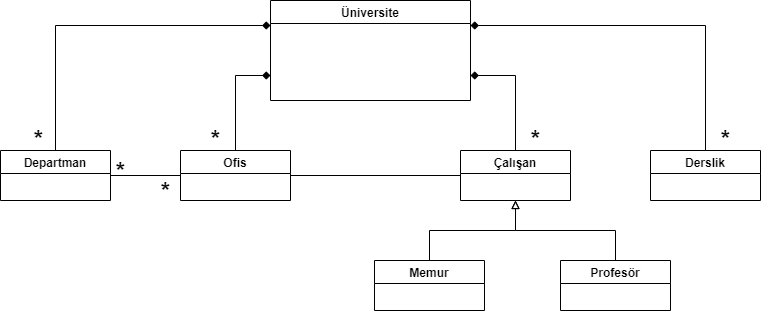

The diagram above was exported from draw.io. Its source (the exported page's mxGraphModel, read from the mxfile embedded in the PNG):
<mxGraphModel dx="1099" dy="790" grid="1" gridSize="10" guides="1" tooltips="1" connect="1" arrows="1" fold="1" page="1" pageScale="1" pageWidth="827" pageHeight="1169" math="0" shadow="0">
  <root>
    <mxCell id="0" />
    <mxCell id="1" parent="0" />
    <mxCell id="2" value="Üniversite" style="swimlane;" vertex="1" parent="1">
      <mxGeometry x="310" y="300" width="200" height="100" as="geometry" />
    </mxCell>
    <mxCell id="9" style="edgeStyle=orthogonalEdgeStyle;rounded=0;orthogonalLoop=1;jettySize=auto;html=1;entryX=0;entryY=0.25;entryDx=0;entryDy=0;exitX=0.5;exitY=0;exitDx=0;exitDy=0;endArrow=diamond;endFill=1;" edge="1" parent="1" source="3" target="2">
      <mxGeometry relative="1" as="geometry" />
    </mxCell>
    <mxCell id="16" style="edgeStyle=orthogonalEdgeStyle;rounded=0;orthogonalLoop=1;jettySize=auto;html=1;exitX=1;exitY=0.5;exitDx=0;exitDy=0;entryX=0;entryY=0.5;entryDx=0;entryDy=0;endArrow=none;endFill=0;" edge="1" parent="1" source="3" target="4">
      <mxGeometry relative="1" as="geometry" />
    </mxCell>
    <mxCell id="3" value="Departman" style="swimlane;" vertex="1" parent="1">
      <mxGeometry x="40" y="450" width="110" height="50" as="geometry" />
    </mxCell>
    <mxCell id="10" style="edgeStyle=orthogonalEdgeStyle;rounded=0;orthogonalLoop=1;jettySize=auto;html=1;exitX=0.5;exitY=0;exitDx=0;exitDy=0;entryX=0;entryY=0.75;entryDx=0;entryDy=0;endArrow=diamond;endFill=1;" edge="1" parent="1" source="4" target="2">
      <mxGeometry relative="1" as="geometry" />
    </mxCell>
    <mxCell id="15" style="edgeStyle=orthogonalEdgeStyle;rounded=0;orthogonalLoop=1;jettySize=auto;html=1;exitX=1;exitY=0.5;exitDx=0;exitDy=0;entryX=0;entryY=0.5;entryDx=0;entryDy=0;endArrow=none;endFill=0;" edge="1" parent="1" source="4" target="5">
      <mxGeometry relative="1" as="geometry" />
    </mxCell>
    <mxCell id="4" value="Ofis" style="swimlane;" vertex="1" parent="1">
      <mxGeometry x="220" y="450" width="110" height="50" as="geometry" />
    </mxCell>
    <mxCell id="11" style="edgeStyle=orthogonalEdgeStyle;rounded=0;orthogonalLoop=1;jettySize=auto;html=1;exitX=0.5;exitY=0;exitDx=0;exitDy=0;entryX=1;entryY=0.75;entryDx=0;entryDy=0;endArrow=diamond;endFill=1;" edge="1" parent="1" source="5" target="2">
      <mxGeometry relative="1" as="geometry" />
    </mxCell>
    <mxCell id="5" value="Çalışan" style="swimlane;" vertex="1" parent="1">
      <mxGeometry x="500" y="450" width="110" height="50" as="geometry" />
    </mxCell>
    <mxCell id="12" style="edgeStyle=orthogonalEdgeStyle;rounded=0;orthogonalLoop=1;jettySize=auto;html=1;exitX=0.5;exitY=0;exitDx=0;exitDy=0;entryX=1;entryY=0.25;entryDx=0;entryDy=0;endArrow=diamond;endFill=1;" edge="1" parent="1" source="6" target="2">
      <mxGeometry relative="1" as="geometry" />
    </mxCell>
    <mxCell id="6" value="Derslik" style="swimlane;" vertex="1" parent="1">
      <mxGeometry x="690" y="450" width="110" height="50" as="geometry" />
    </mxCell>
    <mxCell id="13" style="edgeStyle=orthogonalEdgeStyle;rounded=0;orthogonalLoop=1;jettySize=auto;html=1;exitX=0.5;exitY=0;exitDx=0;exitDy=0;entryX=0.5;entryY=1;entryDx=0;entryDy=0;endArrow=block;endFill=0;" edge="1" parent="1" source="7" target="5">
      <mxGeometry relative="1" as="geometry" />
    </mxCell>
    <mxCell id="7" value="Memur" style="swimlane;" vertex="1" parent="1">
      <mxGeometry x="414" y="560" width="110" height="50" as="geometry" />
    </mxCell>
    <mxCell id="14" style="edgeStyle=orthogonalEdgeStyle;rounded=0;orthogonalLoop=1;jettySize=auto;html=1;exitX=0.5;exitY=0;exitDx=0;exitDy=0;entryX=0.5;entryY=1;entryDx=0;entryDy=0;endArrow=block;endFill=0;" edge="1" parent="1" source="8" target="5">
      <mxGeometry relative="1" as="geometry" />
    </mxCell>
    <mxCell id="8" value="Profesör" style="swimlane;" vertex="1" parent="1">
      <mxGeometry x="600" y="560" width="110" height="50" as="geometry" />
    </mxCell>
    <mxCell id="17" value="*" style="text;strokeColor=none;fillColor=none;html=1;fontSize=24;fontStyle=1;verticalAlign=middle;align=center;" vertex="1" parent="1">
      <mxGeometry x="63" y="428" width="30" height="20" as="geometry" />
    </mxCell>
    <mxCell id="18" value="*" style="text;strokeColor=none;fillColor=none;html=1;fontSize=24;fontStyle=1;verticalAlign=middle;align=center;" vertex="1" parent="1">
      <mxGeometry x="145" y="460" width="30" height="20" as="geometry" />
    </mxCell>
    <mxCell id="19" value="*" style="text;strokeColor=none;fillColor=none;html=1;fontSize=24;fontStyle=1;verticalAlign=middle;align=center;" vertex="1" parent="1">
      <mxGeometry x="190" y="480" width="30" height="20" as="geometry" />
    </mxCell>
    <mxCell id="20" value="*" style="text;strokeColor=none;fillColor=none;html=1;fontSize=24;fontStyle=1;verticalAlign=middle;align=center;" vertex="1" parent="1">
      <mxGeometry x="240" y="428" width="30" height="20" as="geometry" />
    </mxCell>
    <mxCell id="21" value="*" style="text;strokeColor=none;fillColor=none;html=1;fontSize=24;fontStyle=1;verticalAlign=middle;align=center;" vertex="1" parent="1">
      <mxGeometry x="560" y="428" width="30" height="20" as="geometry" />
    </mxCell>
    <mxCell id="22" value="*" style="text;strokeColor=none;fillColor=none;html=1;fontSize=24;fontStyle=1;verticalAlign=middle;align=center;" vertex="1" parent="1">
      <mxGeometry x="750" y="428" width="30" height="20" as="geometry" />
    </mxCell>
  </root>
</mxGraphModel>